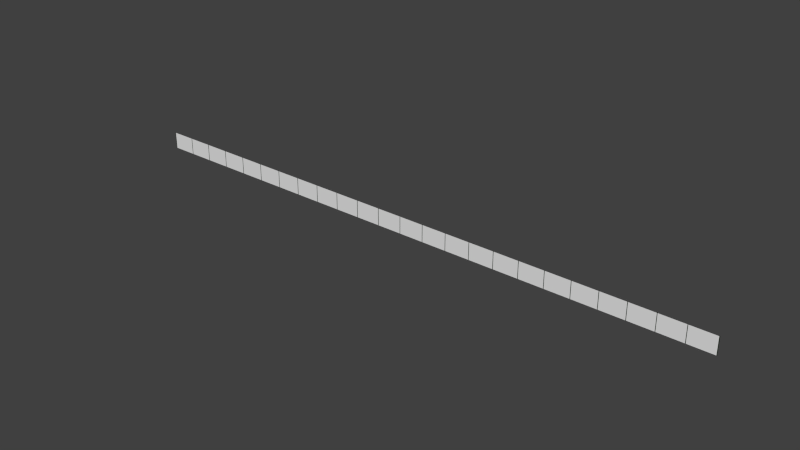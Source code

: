 # Source: fence_d.blend  (saved by Blender 2.58.1; exported with 4.5.12 LTS)
import bpy
from mathutils import Matrix  # noqa: F401  (used for matrix-valued properties, if any)

bpy.ops.wm.read_factory_settings(use_empty=True)
scene = bpy.context.scene
scene.name = 'Scene'

# ---- collections
col_collection_1 = bpy.data.collections.new('Collection 1'); scene.collection.children.link(col_collection_1)

# ---- materials (node trees are filled in below, after node groups)
mat_fence = bpy.data.materials.new('Fence')
mat_fence.alpha_threshold = 0.0
mat_fence.use_transparent_shadow = False
mat_fence.diffuse_color = (0.0006093, 0.01739, 0.0, 1.0)
mat_fence.specular_color = (0.0, 0.0, 0.0)
mat_fence.roughness = 0.5
mat_fence.specular_intensity = 0.0
mat_fence.line_color = (0.0, 0.0, 0.0, 1.0)
mat_material = bpy.data.materials.new('Material')
mat_material.alpha_threshold = 0.0
mat_material.use_transparent_shadow = False
mat_material.roughness = 0.5
mat_material.line_color = (0.0, 0.0, 0.0, 1.0)

# ---- material node trees

# ---- world
world_world = bpy.data.worlds.new('World'); scene.world = world_world
world_world.color = (0.05088, 0.05088, 0.05088)
world_world.use_sun_shadow = False
world_world.sun_shadow_jitter_overblur = 0.0
world_world.cycles.sampling_method = 'MANUAL'
world_world.cycles.sample_map_resolution = 256

# ---- meshes
me_cube_001 = bpy.data.meshes.new('Cube.001')
me_cube_001.from_pydata([(0.025, 0.025, -0.025), (0.025, -0.025, -0.025), (-0.025, -0.025, -0.025), (-0.025, 0.025, -0.025), (0.025, 0.025, 2.005), (0.025, -0.025, 2.005), (-0.025, -0.025, 2.005), (-0.025, 0.025, 2.005)], [], [(4, 7, 6, 5), (0, 4, 5, 1), (1, 5, 6, 2), (2, 6, 7, 3), (4, 0, 3, 7)])
me_cube_001.materials.append(mat_fence)
me_cube_001.use_remesh_preserve_volume = False
me_cube_001.use_remesh_preserve_attributes = False
me_cube_001.use_mirror_vertex_groups = False
me_cube_001.update()
me_plane = bpy.data.meshes.new('Plane')
me_plane.from_pydata([(38.0, 1.0, 0.0), (38.0, -1.0, 0.0), (-34.0, -1.0, 0.0), (-34.0, 1.0, 0.0)], [], [(0, 3, 2, 1)])
_uv = me_plane.uv_layers.new(name='UVTex')
_uv.uv.foreach_set('vector', [-312.0, -12.0, 313.0, -12.0, 313.0, 13.0, -312.0, 13.0])
me_plane.materials.append(mat_material)
me_plane.use_remesh_preserve_volume = False
me_plane.use_remesh_preserve_attributes = False
me_plane.use_mirror_vertex_groups = False
me_plane.update()

# ---- objects
ob_cube = bpy.data.objects.new('Cube', me_cube_001)
ob_fence = bpy.data.objects.new('Fence', me_plane)

# ---- transforms, parenting, visibility, modifiers, constraints
ob_cube.location = (-72.0, 0.0, 0.025)
ob_cube.lineart.crease_threshold = 0.0
_m = ob_cube.modifiers.new('Array', 'ARRAY')
_m.count = 25
_m.constant_offset_displace = (0.0, 0.0, 0.0)
_m.relative_offset_displace = (60.0, 0.0, 0.0)
ob_fence.location = (-38.0, 0.0, 1.0)
ob_fence.rotation_euler = (1.571, -0.0, -0.0)
ob_fence.lineart.crease_threshold = 0.0

# ---- collection membership
col_collection_1.objects.link(ob_cube)
col_collection_1.objects.link(ob_fence)

# ---- scene / render settings (as saved in the file)
scene.frame_start = 1; scene.frame_end = 250; scene.frame_set(4)
scene.render.engine = 'BLENDER_EEVEE_NEXT'
scene.render.image_settings.color_mode = 'RGB'
scene.render.image_settings.compression = 90
scene.render.resolution_percentage = 50
scene.render.dither_intensity = 0.0
scene.render.bake_margin = 2
scene.render.bake_bias = 0.0
scene.cycles.use_denoising = False
scene.cycles.samples = 10
scene.cycles.sampling_pattern = 'TABULATED_SOBOL'
scene.cycles.light_sampling_threshold = 0.0
scene.cycles.use_adaptive_sampling = False
scene.cycles.use_light_tree = False
scene.cycles.blur_glossy = 0.0
scene.cycles.volume_bounces = 1
scene.cycles.pixel_filter_type = 'GAUSSIAN'
scene.cycles.sample_clamp_indirect = 0.0
scene.view_settings.view_transform = 'Standard'
bpy.context.view_layer.update()

# ---- added for rendering (the .blend has no active camera and no usable light): camera, sun
cam_auto = bpy.data.cameras.new('AutoCamera')
cam_auto.lens = 50.0
cam_auto.sensor_width = 36.0
cam_auto.clip_end = 1170.39
ob_auto_camera = bpy.data.objects.new('AutoCamera', cam_auto)
scene.collection.objects.link(ob_auto_camera)
ob_auto_camera.location = (30.6889, -80.0267, 54.3661)
ob_auto_camera.rotation_euler = (1.09748, -7.21219e-08, 0.694738)
scene.camera = ob_auto_camera
light_auto_sun = bpy.data.lights.new('AutoSun', 'SUN')
light_auto_sun.energy = 3.0
light_auto_sun.angle = 0.0523599
ob_auto_sun = bpy.data.objects.new('AutoSun', light_auto_sun)
scene.collection.objects.link(ob_auto_sun)
ob_auto_sun.rotation_euler = (0.872665, 0.174533, 0.523599)
bpy.context.view_layer.update()
